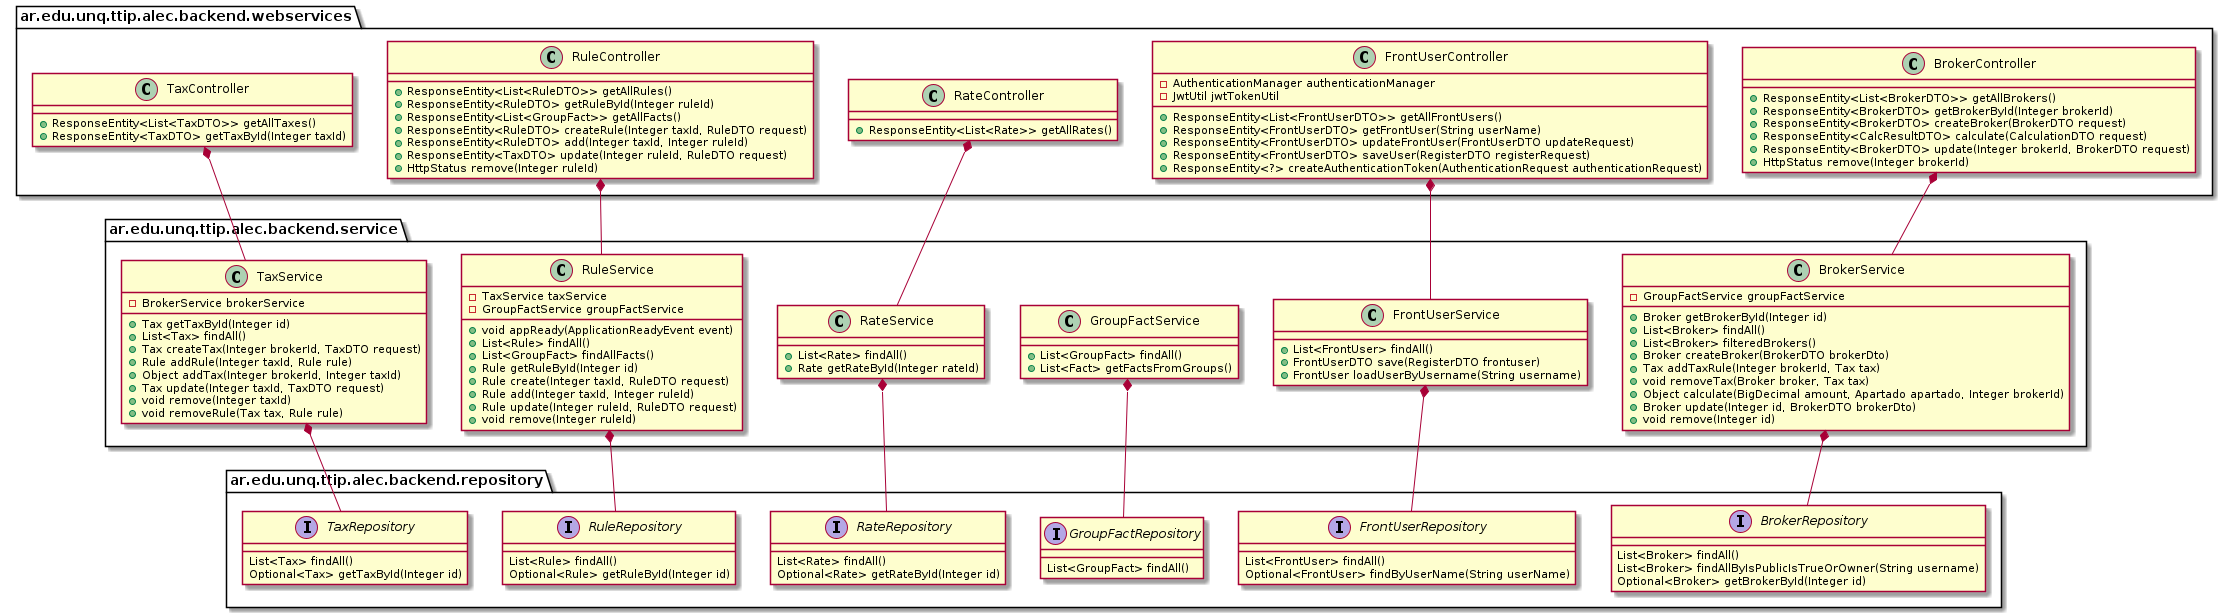

The diagram above was rendered by PlantUML. Its source (embedded in the PNG):
@startuml 
package "ar.edu.unq.ttip.alec.backend.model" {
    class Broker {
        -Integer id
        -String name
        -FrontUser owner
        -Boolean isPublic

        +void add(Tax rule)
        +List<TaxResult> calculateWith(Facts facts)
        +CalcResultDTO getResultsWith(BigDecimal amount, Apartado apartado, FrontUser user, List<Fact> facts)
        -Facts getFacts(BigDecimal amount, Apartado apartado, FrontUser user, List<Fact> facts)
        +void removeTax(Tax tax)
        +String getOwnerUsername()
        +Integer getOwnerId()
    }

    class FrontUser implements UserDetails {
        -Integer id
        -String userName
        -String password
        -String name
        -Boolean responsableInscripto
        -Boolean gananciasYBienesP
        -boolean active
        -String roles
        -List<GrantedAuthority> authorities
    }

    class Tax {
        -Integer id
        -String name
        -String url
        -Broker broker
        -List<Rule> allRules
        
        +TaxResult calculateWith(Facts facts)
        +void removeRule(Rule rule)
        +void addRule(Rule rule)
    }
}

package "ar.edu.unq.ttip.alec.backend.model.enumClasses" {
    enum FactType {
        CORE
        RATE
        ENUM
        GROUP
    }

    enum Province {
        BUENOS_AIRES
        CABA
        SANTA_FE
        CORDOBA
        MISIONES
        CORRIENTES
        ENTRE_RIOS
        MENDOZA
        SALTA
        JUJUY
        CATAMARCA
        LA_RIOJA
        SAN_JUAN
        CHACO
        FORMOSA
        NEUQUEN
        LA_PAMPA
        RIO_NEGRO
        CHUBUT
        SANTA_CRUZ
        TIERRA_DEL_FUEGO
        SANTIAGO_DEL_ESTERO
        SAN_LUIS
        TUCUMAN
    }
}

package "ar.edu.unq.ttip.alec.backend.model.rules" {
    class Fact {
        -String name
        #Boolean fixed
        -String description
        +FactType type
        -Object value
    }

    class ClassFact extends Fact {
        -String className

        +Object getValue()
        +Boolean fixed()
    }

    class RateFact extends Fact {
        -Rate rate
    }

    class GroupFact {
        -String name
        -String description
        -List<Fact> facts
    }

    class GroupClassFact extends GroupFact {
        -String className

        +List<Fact> getFacts()
    }

    class Rule {
        -Integer id
        -String name
        -String description
        -Integer priority
        -List<String> whenBis
        -List<String> thenBis

        +MVELRule toMVEL()
        +Rule when(String action)
        +Rule then(String action)
    }
}

Broker *-- Tax
Rule *-- Tax
Fact *-- FactType
FrontUser *-- Province

newpage

package "ar.edu.unq.ttip.alec.backend.repository" {
    interface BrokerRepository  {
        List<Broker> findAll()
        List<Broker> findAllByIsPublicIsTrueOrOwner(String username)
        Optional<Broker> getBrokerById(Integer id)
    }

    interface FrontUserRepository  {
        List<FrontUser> findAll()
        Optional<FrontUser> findByUserName(String userName)
    }

    interface GroupFactRepository  {
        List<GroupFact> findAll()
    }

    interface RateRepository  {
        List<Rate> findAll()
        Optional<Rate> getRateById(Integer id)
    }

    interface RuleRepository  {
        List<Rule> findAll()
        Optional<Rule> getRuleById(Integer id)
    }

    interface TaxRepository  {
        List<Tax> findAll()
        Optional<Tax> getTaxById(Integer id)
    }
}

package "ar.edu.unq.ttip.alec.backend.service" {
    class BrokerService {
        -GroupFactService groupFactService

        +Broker getBrokerById(Integer id)
        +List<Broker> findAll()
        +List<Broker> filteredBrokers()
        +Broker createBroker(BrokerDTO brokerDto)
        +Tax addTaxRule(Integer brokerId, Tax tax)
        +void removeTax(Broker broker, Tax tax)
        +Object calculate(BigDecimal amount, Apartado apartado, Integer brokerId)
        +Broker update(Integer id, BrokerDTO brokerDto)
        +void remove(Integer id)
    }

    class FrontUserService {
        +List<FrontUser> findAll()
        +FrontUserDTO save(RegisterDTO frontuser)
        +FrontUser loadUserByUsername(String username)
    }

    class GroupFactService {
        +List<GroupFact> findAll()
        +List<Fact> getFactsFromGroups()
    }

    class RateService {
        +List<Rate> findAll()
        +Rate getRateById(Integer rateId)
    }

    class RuleService {
        -TaxService taxService
        -GroupFactService groupFactService

        +void appReady(ApplicationReadyEvent event)
        +List<Rule> findAll()
        +List<GroupFact> findAllFacts()
        +Rule getRuleById(Integer id)
        +Rule create(Integer taxId, RuleDTO request)
        +Rule add(Integer taxId, Integer ruleId)
        +Rule update(Integer ruleId, RuleDTO request)
        +void remove(Integer ruleId)
    }

    class TaxService {
        -BrokerService brokerService

        +Tax getTaxById(Integer id)
        +List<Tax> findAll()
        +Tax createTax(Integer brokerId, TaxDTO request)
        +Rule addRule(Integer taxId, Rule rule)
        +Object addTax(Integer brokerId, Integer taxId)
        +Tax update(Integer taxId, TaxDTO request)
        +void remove(Integer taxId)
        +void removeRule(Tax tax, Rule rule)
    }
}

package "ar.edu.unq.ttip.alec.backend.webservices" {
    class BrokerController {
        +ResponseEntity<List<BrokerDTO>> getAllBrokers()
        +ResponseEntity<BrokerDTO> getBrokerById(Integer brokerId)
        +ResponseEntity<BrokerDTO> createBroker(BrokerDTO request)
        +ResponseEntity<CalcResultDTO> calculate(CalculationDTO request)
        +ResponseEntity<BrokerDTO> update(Integer brokerId, BrokerDTO request)
        +HttpStatus remove(Integer brokerId)
    }

    class FrontUserController {
        -AuthenticationManager authenticationManager
        -JwtUtil jwtTokenUtil

        +ResponseEntity<List<FrontUserDTO>> getAllFrontUsers()
        +ResponseEntity<FrontUserDTO> getFrontUser(String userName)
        +ResponseEntity<FrontUserDTO> updateFrontUser(FrontUserDTO updateRequest)
        +ResponseEntity<FrontUserDTO> saveUser(RegisterDTO registerRequest)
        +ResponseEntity<?> createAuthenticationToken(AuthenticationRequest authenticationRequest)
    }

    class RateController {
        +ResponseEntity<List<Rate>> getAllRates()
    }

    class RuleController {
        +ResponseEntity<List<RuleDTO>> getAllRules()
        +ResponseEntity<RuleDTO> getRuleById(Integer ruleId)
        +ResponseEntity<List<GroupFact>> getAllFacts()
        +ResponseEntity<RuleDTO> createRule(Integer taxId, RuleDTO request)
        +ResponseEntity<RuleDTO> add(Integer taxId, Integer ruleId)
        +ResponseEntity<TaxDTO> update(Integer ruleId, RuleDTO request)
        +HttpStatus remove(Integer ruleId)
    }

    class TaxController {
        +ResponseEntity<List<TaxDTO>> getAllTaxes()
        +ResponseEntity<TaxDTO> getTaxById(Integer taxId)
    }
}

FrontUserController *-- FrontUserService
BrokerController *-- BrokerService
RuleController *-- RuleService
RateController *-- RateService
TaxController *-- TaxService

GroupFactService *-- GroupFactRepository
TaxService *-- TaxRepository
RuleService *-- RuleRepository
RateService *-- RateRepository
BrokerService *-- BrokerRepository
FrontUserService *-- FrontUserRepository
@enduml